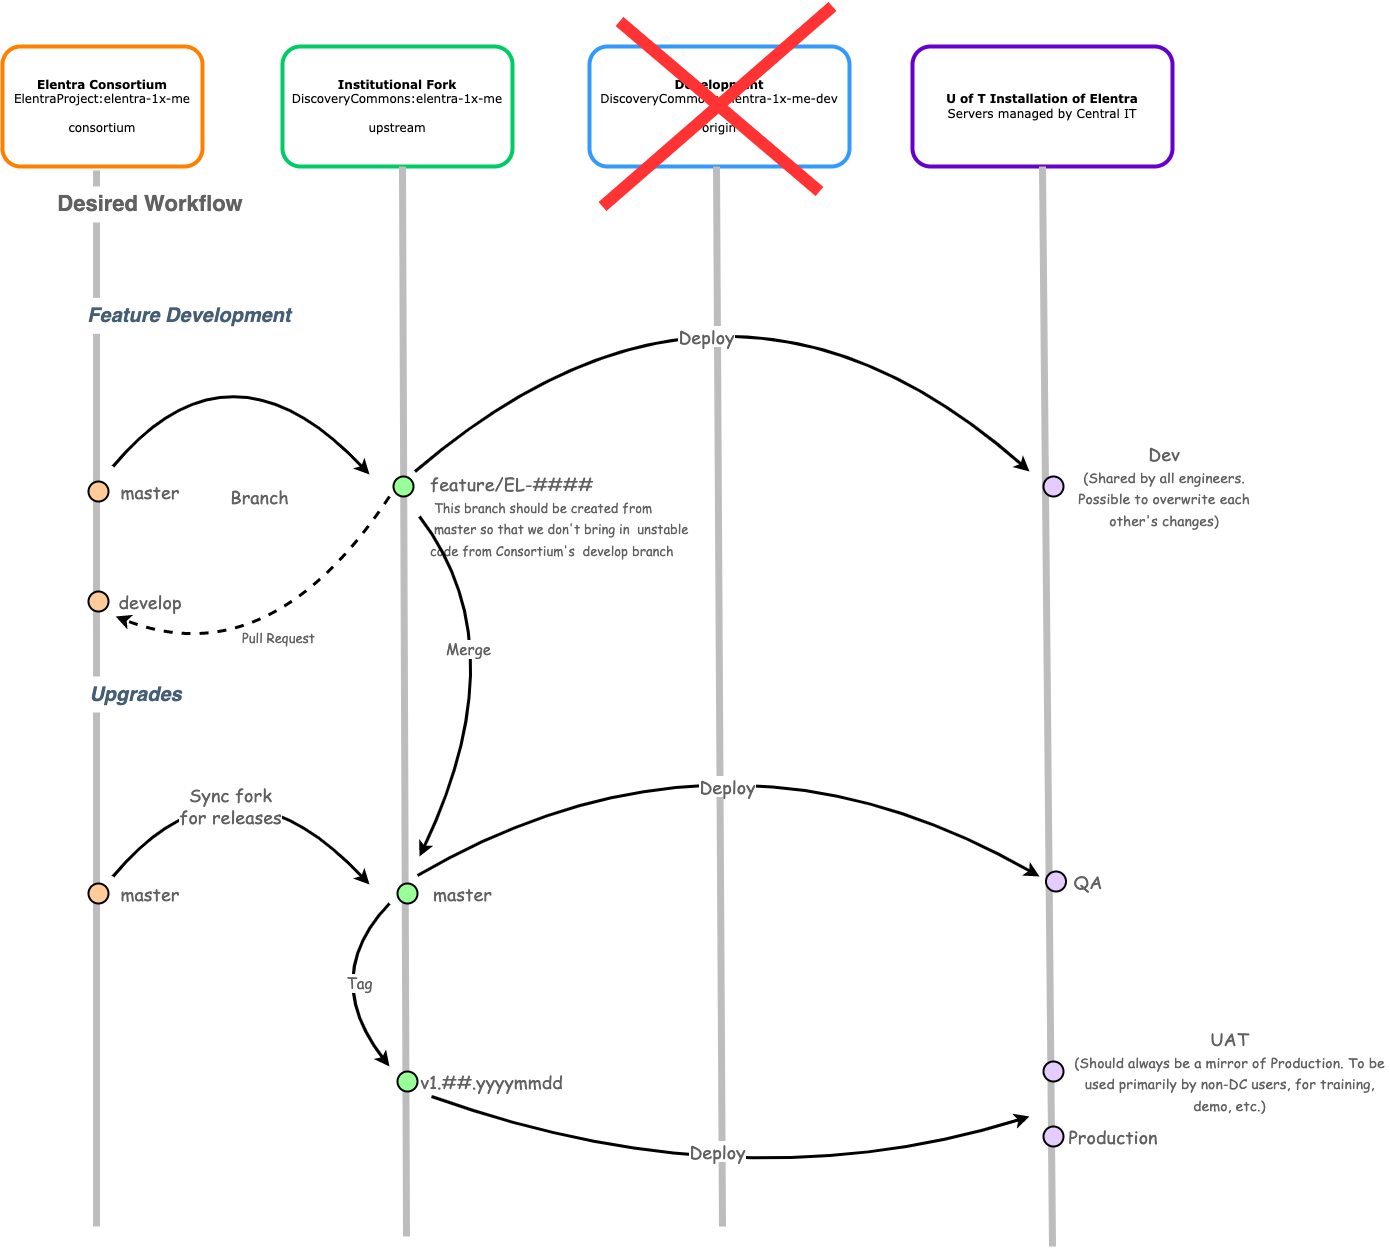

The diagram above was exported from draw.io. Its source (the exported page's mxGraphModel, read from the mxfile embedded in the PNG):
<mxGraphModel dx="2220" dy="1156" grid="1" gridSize="10" guides="1" tooltips="1" connect="1" arrows="1" fold="1" page="1" pageScale="1" pageWidth="850" pageHeight="1100" math="0" shadow="0">
  <root>
    <mxCell id="0" />
    <mxCell id="1" parent="0" />
    <mxCell id="2" value="&lt;font face=&quot;Verdana&quot;&gt;&lt;b&gt;&lt;font style=&quot;font-size: 12px;&quot;&gt;Elentra Consortium&lt;/font&gt;&lt;/b&gt;&lt;br&gt;ElentraProject:elentra-1x-me&lt;br&gt;&lt;br&gt;consortium&lt;br&gt;&lt;/font&gt;" style="rounded=1;whiteSpace=wrap;html=1;strokeColor=#FF8000;strokeWidth=4;" vertex="1" parent="1">
      <mxGeometry x="90" y="190" width="200" height="120" as="geometry" />
    </mxCell>
    <mxCell id="3" value="&lt;font face=&quot;Verdana&quot;&gt;&lt;b&gt;&lt;font style=&quot;font-size: 12px;&quot;&gt;Institutional Fork&lt;/font&gt;&lt;/b&gt;&lt;br&gt;DiscoveryCommons:elentra-1x-me&lt;br&gt;&lt;br&gt;upstream&lt;br&gt;&lt;/font&gt;" style="rounded=1;whiteSpace=wrap;html=1;strokeColor=#00CC66;strokeWidth=4;" vertex="1" parent="1">
      <mxGeometry x="370" y="190" width="230" height="120" as="geometry" />
    </mxCell>
    <mxCell id="4" value="&lt;font face=&quot;Verdana&quot;&gt;&lt;b&gt;&lt;font style=&quot;font-size: 12px;&quot;&gt;Development&lt;/font&gt;&lt;/b&gt;&lt;br&gt;DiscoveryCommons:elentra-1x-me-dev&lt;br&gt;&lt;br&gt;origin&lt;br&gt;&lt;/font&gt;" style="rounded=1;whiteSpace=wrap;html=1;strokeColor=#3399FF;strokeWidth=4;" vertex="1" parent="1">
      <mxGeometry x="677" y="190" width="260" height="120" as="geometry" />
    </mxCell>
    <mxCell id="5" value="&lt;font face=&quot;Verdana&quot;&gt;&lt;b&gt;&lt;font style=&quot;font-size: 12px;&quot;&gt;U of T Installation of Elentra&lt;/font&gt;&lt;/b&gt;&lt;br&gt;Servers managed by Central IT&lt;br&gt;&lt;/font&gt;" style="rounded=1;whiteSpace=wrap;html=1;strokeColor=#6600CC;strokeWidth=4;" vertex="1" parent="1">
      <mxGeometry x="1000" y="190" width="260" height="120" as="geometry" />
    </mxCell>
    <mxCell id="6" value="" style="endArrow=none;html=1;rounded=1;fontFamily=Helvetica;fontSize=12;fontColor=#FF3333;entryX=0.47;entryY=1.033;entryDx=0;entryDy=0;entryPerimeter=0;strokeWidth=7;strokeColor=#BDBDBD;" edge="1" target="2" parent="1">
      <mxGeometry width="50" height="50" relative="1" as="geometry">
        <mxPoint x="184" y="1370" as="sourcePoint" />
        <mxPoint x="330" y="500" as="targetPoint" />
      </mxGeometry>
    </mxCell>
    <mxCell id="7" value="" style="endArrow=none;html=1;rounded=1;fontFamily=Helvetica;fontSize=12;fontColor=#FF3333;entryX=0.47;entryY=1.033;entryDx=0;entryDy=0;entryPerimeter=0;strokeWidth=7;strokeColor=#BDBDBD;startArrow=none;" edge="1" parent="1">
      <mxGeometry width="50" height="50" relative="1" as="geometry">
        <mxPoint x="494" y="1380" as="sourcePoint" />
        <mxPoint x="490" y="310.0000000000002" as="targetPoint" />
      </mxGeometry>
    </mxCell>
    <mxCell id="8" value="" style="endArrow=none;html=1;rounded=1;fontFamily=Helvetica;fontSize=12;fontColor=#FF3333;entryX=0.47;entryY=1.033;entryDx=0;entryDy=0;entryPerimeter=0;strokeWidth=7;strokeColor=#BDBDBD;startArrow=none;" edge="1" parent="1">
      <mxGeometry width="50" height="50" relative="1" as="geometry">
        <mxPoint x="810" y="1370" as="sourcePoint" />
        <mxPoint x="804" y="310.0000000000002" as="targetPoint" />
      </mxGeometry>
    </mxCell>
    <mxCell id="9" value="" style="endArrow=none;html=1;rounded=1;fontFamily=Helvetica;fontSize=12;fontColor=#FF3333;entryX=0.47;entryY=1.033;entryDx=0;entryDy=0;entryPerimeter=0;strokeWidth=7;strokeColor=#BDBDBD;startArrow=none;" edge="1" parent="1">
      <mxGeometry width="50" height="50" relative="1" as="geometry">
        <mxPoint x="1140" y="1390" as="sourcePoint" />
        <mxPoint x="1130" y="310.0000000000002" as="targetPoint" />
      </mxGeometry>
    </mxCell>
    <mxCell id="10" value="Desired Workflow" style="text;html=1;strokeColor=none;fillColor=default;align=center;verticalAlign=middle;whiteSpace=wrap;rounded=0;strokeWidth=4;fontFamily=Helvetica;fontSize=22;fontColor=#616161;fontStyle=1;spacingTop=0;spacing=2;" vertex="1" parent="1">
      <mxGeometry x="93" y="330" width="290" height="36" as="geometry" />
    </mxCell>
    <mxCell id="11" value="" style="ellipse;whiteSpace=wrap;html=1;strokeColor=#000000;strokeWidth=2;fontFamily=Helvetica;fontSize=18;fontColor=#616161;fillColor=#FFCC99;" vertex="1" parent="1">
      <mxGeometry x="176" y="625" width="20" height="20" as="geometry" />
    </mxCell>
    <mxCell id="12" value="master" style="text;html=1;strokeColor=none;fillColor=none;align=center;verticalAlign=middle;whiteSpace=wrap;rounded=0;strokeWidth=2;fontFamily=Comic Sans MS;fontSize=18;fontColor=#616161;" vertex="1" parent="1">
      <mxGeometry x="203.25" y="620" width="69.5" height="30" as="geometry" />
    </mxCell>
    <mxCell id="13" value="feature/EL-####&lt;br&gt;&lt;font style=&quot;font-size: 13px;&quot;&gt;&lt;span style=&quot;white-space: pre;&quot;&gt; &lt;/span&gt;This branch should be created from &lt;span style=&quot;white-space: pre;&quot;&gt; &lt;/span&gt;master so that we don't bring in &lt;span style=&quot;white-space: pre;&quot;&gt; &lt;/span&gt;unstable code from Consortium's &lt;span style=&quot;white-space: pre;&quot;&gt; &lt;/span&gt;develop branch&lt;/font&gt;" style="text;html=1;strokeColor=none;fillColor=none;align=left;verticalAlign=top;whiteSpace=wrap;rounded=0;strokeWidth=2;fontFamily=Comic Sans MS;fontSize=18;fontColor=#616161;" vertex="1" parent="1">
      <mxGeometry x="516" y="610" width="271" height="70" as="geometry" />
    </mxCell>
    <mxCell id="14" value="" style="curved=1;endArrow=classic;html=1;rounded=1;strokeColor=#000000;strokeWidth=3;fontFamily=Comic Sans MS;fontSize=18;fontColor=#616161;elbow=vertical;" edge="1" parent="1">
      <mxGeometry width="50" height="50" relative="1" as="geometry">
        <mxPoint x="502.5" y="614.9999999999998" as="sourcePoint" />
        <mxPoint x="1116.9999999999995" y="614.9999999999998" as="targetPoint" />
        <Array as="points">
          <mxPoint x="813.5" y="348" />
        </Array>
      </mxGeometry>
    </mxCell>
    <mxCell id="15" value="Deploy" style="edgeLabel;html=1;align=center;verticalAlign=middle;resizable=0;points=[];fontSize=18;fontFamily=Comic Sans MS;fontColor=#616161;" vertex="1" connectable="0" parent="14">
      <mxGeometry x="-0.2938" y="-39" relative="1" as="geometry">
        <mxPoint x="48" y="22" as="offset" />
      </mxGeometry>
    </mxCell>
    <mxCell id="16" value="Dev&lt;br&gt;&lt;font style=&quot;font-size: 14px;&quot;&gt;(Shared by all engineers. Possible to overwrite each other's changes)&lt;/font&gt;" style="text;html=1;strokeColor=none;fillColor=none;align=center;verticalAlign=middle;whiteSpace=wrap;rounded=0;strokeWidth=2;fontFamily=Comic Sans MS;fontSize=18;fontColor=#616161;" vertex="1" parent="1">
      <mxGeometry x="1153.5" y="615" width="195.5" height="30" as="geometry" />
    </mxCell>
    <mxCell id="17" value="" style="curved=1;endArrow=classic;html=1;rounded=1;strokeColor=#000000;strokeWidth=3;fontFamily=Comic Sans MS;fontSize=18;fontColor=#616161;elbow=vertical;dashed=1;entryX=0;entryY=1;entryDx=0;entryDy=0;" edge="1" target="48" parent="1">
      <mxGeometry width="50" height="50" relative="1" as="geometry">
        <mxPoint x="477" y="639.9999999999998" as="sourcePoint" />
        <mxPoint x="227" y="770" as="targetPoint" />
        <Array as="points">
          <mxPoint x="357" y="820" />
        </Array>
      </mxGeometry>
    </mxCell>
    <mxCell id="18" value="Pull Request" style="edgeLabel;html=1;align=center;verticalAlign=middle;resizable=0;points=[];fontSize=13;fontFamily=Comic Sans MS;fontColor=#616161;" vertex="1" connectable="0" parent="17">
      <mxGeometry x="-0.2938" y="-39" relative="1" as="geometry">
        <mxPoint x="-5" y="51" as="offset" />
      </mxGeometry>
    </mxCell>
    <mxCell id="19" value="" style="curved=1;endArrow=classic;html=1;rounded=1;strokeColor=#000000;strokeWidth=3;fontFamily=Comic Sans MS;fontSize=18;fontColor=#616161;elbow=vertical;" edge="1" parent="1">
      <mxGeometry width="50" height="50" relative="1" as="geometry">
        <mxPoint x="505" y="1018.9999999999995" as="sourcePoint" />
        <mxPoint x="1126.9999999999995" y="1020" as="targetPoint" />
        <Array as="points">
          <mxPoint x="812" y="840" />
        </Array>
      </mxGeometry>
    </mxCell>
    <mxCell id="20" value="Deploy" style="edgeLabel;html=1;align=center;verticalAlign=middle;resizable=0;points=[];fontSize=18;fontFamily=Comic Sans MS;fontColor=#616161;" vertex="1" connectable="0" parent="19">
      <mxGeometry x="-0.2938" y="-39" relative="1" as="geometry">
        <mxPoint x="70" y="5" as="offset" />
      </mxGeometry>
    </mxCell>
    <mxCell id="21" value="" style="ellipse;whiteSpace=wrap;html=1;strokeColor=#000000;strokeWidth=2;fontFamily=Helvetica;fontSize=18;fontColor=#616161;fillColor=#E5CCFF;" vertex="1" parent="1">
      <mxGeometry x="1133.5" y="1015" width="20" height="20" as="geometry" />
    </mxCell>
    <mxCell id="22" value="QA" style="text;html=1;strokeColor=none;fillColor=none;align=center;verticalAlign=middle;whiteSpace=wrap;rounded=0;strokeWidth=2;fontFamily=Comic Sans MS;fontSize=18;fontColor=#616161;" vertex="1" parent="1">
      <mxGeometry x="1159" y="1010" width="34" height="30" as="geometry" />
    </mxCell>
    <mxCell id="23" value="" style="curved=1;endArrow=classic;html=1;rounded=1;strokeColor=#000000;strokeWidth=3;fontFamily=Comic Sans MS;fontSize=14;fontColor=#FF3333;elbow=vertical;" edge="1" parent="1">
      <mxGeometry width="50" height="50" relative="1" as="geometry">
        <mxPoint x="477" y="1047" as="sourcePoint" />
        <mxPoint x="477" y="1210" as="targetPoint" />
        <Array as="points">
          <mxPoint x="407" y="1120" />
        </Array>
      </mxGeometry>
    </mxCell>
    <mxCell id="24" value="&lt;span style=&quot;color: rgb(97, 97, 97); font-size: 15px;&quot;&gt;Tag&lt;/span&gt;" style="edgeLabel;html=1;align=center;verticalAlign=middle;resizable=0;points=[];fontSize=14;fontFamily=Comic Sans MS;fontColor=#FF3333;" vertex="1" connectable="0" parent="23">
      <mxGeometry x="0.6007" y="15" relative="1" as="geometry">
        <mxPoint x="-17" y="-41" as="offset" />
      </mxGeometry>
    </mxCell>
    <mxCell id="25" value="" style="ellipse;whiteSpace=wrap;html=1;strokeColor=#000000;strokeWidth=2;fontFamily=Helvetica;fontSize=18;fontColor=#616161;fillColor=#99FF99;" vertex="1" parent="1">
      <mxGeometry x="485" y="1027" width="20" height="20" as="geometry" />
    </mxCell>
    <mxCell id="26" value="master" style="text;html=1;strokeColor=none;fillColor=none;align=center;verticalAlign=middle;whiteSpace=wrap;rounded=0;strokeWidth=2;fontFamily=Comic Sans MS;fontSize=18;fontColor=#616161;" vertex="1" parent="1">
      <mxGeometry x="516" y="1022" width="69" height="30" as="geometry" />
    </mxCell>
    <mxCell id="27" value="" style="ellipse;whiteSpace=wrap;html=1;strokeColor=#000000;strokeWidth=2;fontFamily=Helvetica;fontSize=18;fontColor=#616161;fillColor=#FFCC99;" vertex="1" parent="1">
      <mxGeometry x="176" y="1027" width="20" height="20" as="geometry" />
    </mxCell>
    <mxCell id="28" value="master" style="text;html=1;strokeColor=none;fillColor=none;align=center;verticalAlign=middle;whiteSpace=wrap;rounded=0;strokeWidth=2;fontFamily=Comic Sans MS;fontSize=18;fontColor=#616161;" vertex="1" parent="1">
      <mxGeometry x="203.25" y="1022" width="69.5" height="30" as="geometry" />
    </mxCell>
    <mxCell id="29" value="" style="curved=1;endArrow=classic;html=1;rounded=1;strokeColor=#000000;strokeWidth=3;fontFamily=Comic Sans MS;fontSize=18;fontColor=#616161;elbow=vertical;" edge="1" parent="1">
      <mxGeometry width="50" height="50" relative="1" as="geometry">
        <mxPoint x="200.5" y="1020" as="sourcePoint" />
        <mxPoint x="457" y="1028" as="targetPoint" />
        <Array as="points">
          <mxPoint x="317" y="880" />
        </Array>
      </mxGeometry>
    </mxCell>
    <mxCell id="30" value="Sync fork&lt;br&gt;for releases" style="edgeLabel;html=1;align=center;verticalAlign=middle;resizable=0;points=[];fontSize=18;fontFamily=Comic Sans MS;fontColor=#616161;" vertex="1" connectable="0" parent="29">
      <mxGeometry x="-0.2938" y="-39" relative="1" as="geometry">
        <mxPoint y="8" as="offset" />
      </mxGeometry>
    </mxCell>
    <mxCell id="31" value="" style="ellipse;whiteSpace=wrap;html=1;strokeColor=#000000;strokeWidth=2;fontFamily=Helvetica;fontSize=18;fontColor=#616161;fillColor=#99FF99;" vertex="1" parent="1">
      <mxGeometry x="481" y="620" width="20" height="20" as="geometry" />
    </mxCell>
    <mxCell id="32" value="" style="curved=1;endArrow=classic;html=1;rounded=1;strokeColor=#000000;strokeWidth=3;fontFamily=Comic Sans MS;fontSize=18;fontColor=#616161;elbow=vertical;" edge="1" parent="1">
      <mxGeometry width="50" height="50" relative="1" as="geometry">
        <mxPoint x="200.5" y="609.9999999999998" as="sourcePoint" />
        <mxPoint x="457" y="618" as="targetPoint" />
        <Array as="points">
          <mxPoint x="317" y="470" />
        </Array>
      </mxGeometry>
    </mxCell>
    <mxCell id="33" value="Branch" style="edgeLabel;html=1;align=center;verticalAlign=middle;resizable=0;points=[];fontSize=18;fontFamily=Comic Sans MS;fontColor=#616161;" vertex="1" connectable="0" parent="32">
      <mxGeometry x="-0.2938" y="-39" relative="1" as="geometry">
        <mxPoint x="29" y="109" as="offset" />
      </mxGeometry>
    </mxCell>
    <mxCell id="34" value="" style="ellipse;whiteSpace=wrap;html=1;strokeColor=#000000;strokeWidth=2;fontFamily=Helvetica;fontSize=18;fontColor=#616161;fillColor=#E5CCFF;" vertex="1" parent="1">
      <mxGeometry x="1131" y="620" width="20" height="20" as="geometry" />
    </mxCell>
    <mxCell id="35" value="" style="curved=1;endArrow=classic;html=1;rounded=1;strokeColor=#000000;strokeWidth=3;fontFamily=Comic Sans MS;fontSize=14;fontColor=#FF3333;elbow=vertical;" edge="1" parent="1">
      <mxGeometry width="50" height="50" relative="1" as="geometry">
        <mxPoint x="507" y="659.9999999999998" as="sourcePoint" />
        <mxPoint x="507" y="1000" as="targetPoint" />
        <Array as="points">
          <mxPoint x="607" y="790" />
        </Array>
      </mxGeometry>
    </mxCell>
    <mxCell id="36" value="&lt;span style=&quot;color: rgb(97, 97, 97); font-size: 15px;&quot;&gt;Merge&lt;/span&gt;" style="edgeLabel;html=1;align=center;verticalAlign=middle;resizable=0;points=[];fontSize=14;fontFamily=Comic Sans MS;fontColor=#FF3333;" vertex="1" connectable="0" parent="35">
      <mxGeometry x="0.6007" y="15" relative="1" as="geometry">
        <mxPoint x="1" y="-142" as="offset" />
      </mxGeometry>
    </mxCell>
    <mxCell id="37" value="v1.##.yyyymmdd" style="text;html=1;strokeColor=none;fillColor=none;align=center;verticalAlign=middle;whiteSpace=wrap;rounded=0;strokeWidth=2;fontFamily=Comic Sans MS;fontSize=18;fontColor=#616161;" vertex="1" parent="1">
      <mxGeometry x="519" y="1210" width="121" height="30" as="geometry" />
    </mxCell>
    <mxCell id="38" value="" style="ellipse;whiteSpace=wrap;html=1;strokeColor=#000000;strokeWidth=2;fontFamily=Helvetica;fontSize=18;fontColor=#616161;fillColor=#99FF99;" vertex="1" parent="1">
      <mxGeometry x="485" y="1215" width="20" height="20" as="geometry" />
    </mxCell>
    <mxCell id="39" value="" style="curved=1;endArrow=classic;html=1;rounded=1;strokeColor=#000000;strokeWidth=3;fontFamily=Comic Sans MS;fontSize=18;fontColor=#616161;elbow=vertical;exitX=0;exitY=1;exitDx=0;exitDy=0;" edge="1" source="37" parent="1">
      <mxGeometry width="50" height="50" relative="1" as="geometry">
        <mxPoint x="496" y="1248.9999999999995" as="sourcePoint" />
        <mxPoint x="1116.9999999999995" y="1260" as="targetPoint" />
        <Array as="points">
          <mxPoint x="827" y="1350" />
        </Array>
      </mxGeometry>
    </mxCell>
    <mxCell id="40" value="Deploy" style="edgeLabel;html=1;align=center;verticalAlign=middle;resizable=0;points=[];fontSize=18;fontFamily=Comic Sans MS;fontColor=#616161;" vertex="1" connectable="0" parent="39">
      <mxGeometry x="-0.2938" y="-39" relative="1" as="geometry">
        <mxPoint x="89" y="-57" as="offset" />
      </mxGeometry>
    </mxCell>
    <mxCell id="41" value="" style="ellipse;whiteSpace=wrap;html=1;strokeColor=#000000;strokeWidth=2;fontFamily=Helvetica;fontSize=18;fontColor=#616161;fillColor=#E5CCFF;" vertex="1" parent="1">
      <mxGeometry x="1131" y="1205" width="20" height="20" as="geometry" />
    </mxCell>
    <mxCell id="42" value="UAT&lt;br&gt;&lt;font style=&quot;font-size: 14px;&quot;&gt;(Should always be a mirror of Production. To be used primarily by non-DC users, for training, demo, etc.)&lt;/font&gt;" style="text;html=1;strokeColor=none;fillColor=none;align=center;verticalAlign=middle;whiteSpace=wrap;rounded=0;strokeWidth=2;fontFamily=Comic Sans MS;fontSize=18;fontColor=#616161;" vertex="1" parent="1">
      <mxGeometry x="1156.5" y="1200" width="320.5" height="30" as="geometry" />
    </mxCell>
    <mxCell id="43" value="Production" style="text;html=1;strokeColor=none;fillColor=none;align=center;verticalAlign=middle;whiteSpace=wrap;rounded=0;strokeWidth=2;fontFamily=Comic Sans MS;fontSize=18;fontColor=#616161;" vertex="1" parent="1">
      <mxGeometry x="1184" y="1265" width="34" height="30" as="geometry" />
    </mxCell>
    <mxCell id="44" value="" style="ellipse;whiteSpace=wrap;html=1;strokeColor=#000000;strokeWidth=2;fontFamily=Helvetica;fontSize=18;fontColor=#616161;fillColor=#E5CCFF;" vertex="1" parent="1">
      <mxGeometry x="1131" y="1270" width="20" height="20" as="geometry" />
    </mxCell>
    <mxCell id="45" value="&lt;i style=&quot;font-size: 20px;&quot;&gt;&lt;font color=&quot;#465e75&quot;&gt;Feature Development&lt;/font&gt;&lt;/i&gt;" style="text;html=1;strokeColor=none;fillColor=default;align=center;verticalAlign=middle;whiteSpace=wrap;rounded=0;strokeWidth=4;fontFamily=Helvetica;fontSize=22;fontColor=#616161;fontStyle=1;spacingTop=0;spacing=2;" vertex="1" parent="1">
      <mxGeometry x="132" y="441.3699999999999" width="290" height="36" as="geometry" />
    </mxCell>
    <mxCell id="46" value="&lt;i style=&quot;font-size: 20px;&quot;&gt;&lt;font color=&quot;#465e75&quot;&gt;Upgrades&lt;/font&gt;&lt;/i&gt;" style="text;html=1;strokeColor=none;fillColor=default;align=center;verticalAlign=middle;whiteSpace=wrap;rounded=0;strokeWidth=4;fontFamily=Helvetica;fontSize=22;fontColor=#616161;fontStyle=1;spacingTop=0;spacing=2;" vertex="1" parent="1">
      <mxGeometry x="146" y="820" width="155" height="36" as="geometry" />
    </mxCell>
    <mxCell id="47" value="" style="ellipse;whiteSpace=wrap;html=1;strokeColor=#000000;strokeWidth=2;fontFamily=Helvetica;fontSize=18;fontColor=#616161;fillColor=#FFCC99;" vertex="1" parent="1">
      <mxGeometry x="176" y="735" width="20" height="20" as="geometry" />
    </mxCell>
    <mxCell id="48" value="develop" style="text;html=1;strokeColor=none;fillColor=none;align=center;verticalAlign=middle;whiteSpace=wrap;rounded=0;strokeWidth=2;fontFamily=Comic Sans MS;fontSize=18;fontColor=#616161;" vertex="1" parent="1">
      <mxGeometry x="203.25" y="730" width="69.5" height="30" as="geometry" />
    </mxCell>
    <mxCell id="49" value="" style="endArrow=none;html=1;rounded=1;strokeColor=#FF3333;strokeWidth=12;" edge="1" parent="1">
      <mxGeometry width="50" height="50" relative="1" as="geometry">
        <mxPoint x="690" y="350.0000000000002" as="sourcePoint" />
        <mxPoint x="920" y="150" as="targetPoint" />
      </mxGeometry>
    </mxCell>
    <mxCell id="50" value="" style="endArrow=none;html=1;rounded=1;strokeColor=#FF3333;strokeWidth=12;" edge="1" parent="1">
      <mxGeometry width="50" height="50" relative="1" as="geometry">
        <mxPoint x="707.0000000000005" y="164.99999999999977" as="sourcePoint" />
        <mxPoint x="906.9999999999995" y="335.0000000000002" as="targetPoint" />
      </mxGeometry>
    </mxCell>
  </root>
</mxGraphModel>